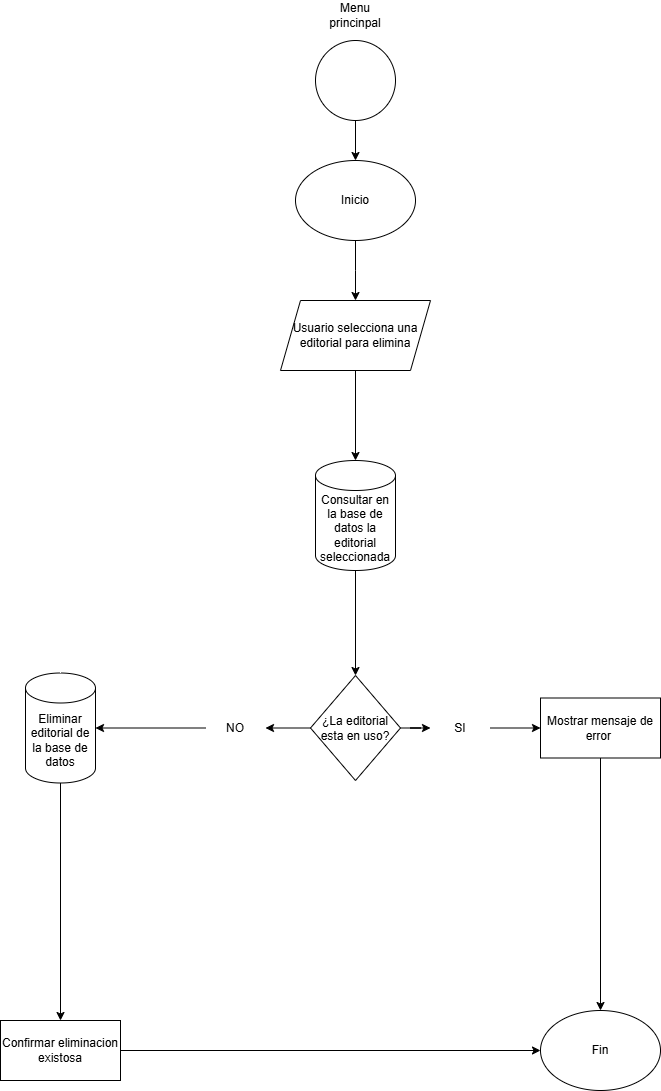

The diagram above was exported from draw.io. Its source (the exported page's mxGraphModel, read from the mxfile embedded in the PNG):
<mxGraphModel dx="1120" dy="1595" grid="1" gridSize="10" guides="1" tooltips="1" connect="1" arrows="1" fold="1" page="1" pageScale="1" pageWidth="827" pageHeight="1169" math="0" shadow="0">
  <root>
    <mxCell id="0" />
    <mxCell id="1" parent="0" />
    <mxCell id="LWpQOiSnWvU5XfcSsgh3-2" value="" style="edgeStyle=orthogonalEdgeStyle;rounded=0;orthogonalLoop=1;jettySize=auto;html=1;" edge="1" parent="1" source="m44so5IyUNEIodril2oZ-1" target="LWpQOiSnWvU5XfcSsgh3-1">
      <mxGeometry relative="1" as="geometry" />
    </mxCell>
    <mxCell id="m44so5IyUNEIodril2oZ-1" value="" style="ellipse;whiteSpace=wrap;html=1;aspect=fixed;" vertex="1" parent="1">
      <mxGeometry x="350" y="-50" width="80" height="80" as="geometry" />
    </mxCell>
    <mxCell id="m44so5IyUNEIodril2oZ-2" value="Menu princinpal" style="text;html=1;align=center;verticalAlign=middle;whiteSpace=wrap;rounded=0;" vertex="1" parent="1">
      <mxGeometry x="360" y="-90" width="60" height="30" as="geometry" />
    </mxCell>
    <mxCell id="LWpQOiSnWvU5XfcSsgh3-4" value="" style="edgeStyle=orthogonalEdgeStyle;rounded=0;orthogonalLoop=1;jettySize=auto;html=1;" edge="1" parent="1" source="LWpQOiSnWvU5XfcSsgh3-1">
      <mxGeometry relative="1" as="geometry">
        <mxPoint x="390" y="210" as="targetPoint" />
      </mxGeometry>
    </mxCell>
    <mxCell id="LWpQOiSnWvU5XfcSsgh3-1" value="Inicio" style="ellipse;whiteSpace=wrap;html=1;" vertex="1" parent="1">
      <mxGeometry x="330" y="70" width="120" height="80" as="geometry" />
    </mxCell>
    <mxCell id="LWpQOiSnWvU5XfcSsgh3-7" value="" style="edgeStyle=orthogonalEdgeStyle;rounded=0;orthogonalLoop=1;jettySize=auto;html=1;" edge="1" parent="1" source="LWpQOiSnWvU5XfcSsgh3-5" target="LWpQOiSnWvU5XfcSsgh3-6">
      <mxGeometry relative="1" as="geometry" />
    </mxCell>
    <mxCell id="LWpQOiSnWvU5XfcSsgh3-5" value="Usuario selecciona una editorial para elimina" style="shape=parallelogram;perimeter=parallelogramPerimeter;whiteSpace=wrap;html=1;fixedSize=1;" vertex="1" parent="1">
      <mxGeometry x="315" y="210" width="150" height="70" as="geometry" />
    </mxCell>
    <mxCell id="LWpQOiSnWvU5XfcSsgh3-9" value="" style="edgeStyle=orthogonalEdgeStyle;rounded=0;orthogonalLoop=1;jettySize=auto;html=1;" edge="1" parent="1" source="LWpQOiSnWvU5XfcSsgh3-6" target="LWpQOiSnWvU5XfcSsgh3-8">
      <mxGeometry relative="1" as="geometry" />
    </mxCell>
    <mxCell id="LWpQOiSnWvU5XfcSsgh3-6" value="Consultar en la base de datos la editorial seleccionada" style="shape=cylinder3;whiteSpace=wrap;html=1;boundedLbl=1;backgroundOutline=1;size=15;" vertex="1" parent="1">
      <mxGeometry x="350" y="370" width="80" height="110" as="geometry" />
    </mxCell>
    <mxCell id="LWpQOiSnWvU5XfcSsgh3-13" value="" style="edgeStyle=orthogonalEdgeStyle;rounded=0;orthogonalLoop=1;jettySize=auto;html=1;" edge="1" parent="1" source="LWpQOiSnWvU5XfcSsgh3-8" target="LWpQOiSnWvU5XfcSsgh3-10">
      <mxGeometry relative="1" as="geometry" />
    </mxCell>
    <mxCell id="LWpQOiSnWvU5XfcSsgh3-19" value="" style="edgeStyle=orthogonalEdgeStyle;rounded=0;orthogonalLoop=1;jettySize=auto;html=1;" edge="1" parent="1" source="LWpQOiSnWvU5XfcSsgh3-8" target="LWpQOiSnWvU5XfcSsgh3-18">
      <mxGeometry relative="1" as="geometry" />
    </mxCell>
    <mxCell id="LWpQOiSnWvU5XfcSsgh3-8" value="¿La editorial esta en uso?" style="rhombus;whiteSpace=wrap;html=1;" vertex="1" parent="1">
      <mxGeometry x="345" y="585" width="90" height="105" as="geometry" />
    </mxCell>
    <mxCell id="LWpQOiSnWvU5XfcSsgh3-12" value="" style="edgeStyle=orthogonalEdgeStyle;rounded=0;orthogonalLoop=1;jettySize=auto;html=1;" edge="1" parent="1" source="LWpQOiSnWvU5XfcSsgh3-10" target="LWpQOiSnWvU5XfcSsgh3-11">
      <mxGeometry relative="1" as="geometry" />
    </mxCell>
    <mxCell id="LWpQOiSnWvU5XfcSsgh3-10" value="SI" style="text;html=1;align=center;verticalAlign=middle;whiteSpace=wrap;rounded=0;" vertex="1" parent="1">
      <mxGeometry x="465" y="622.5" width="60" height="30" as="geometry" />
    </mxCell>
    <mxCell id="LWpQOiSnWvU5XfcSsgh3-17" value="" style="edgeStyle=orthogonalEdgeStyle;rounded=0;orthogonalLoop=1;jettySize=auto;html=1;" edge="1" parent="1" source="LWpQOiSnWvU5XfcSsgh3-11" target="LWpQOiSnWvU5XfcSsgh3-16">
      <mxGeometry relative="1" as="geometry" />
    </mxCell>
    <mxCell id="LWpQOiSnWvU5XfcSsgh3-11" value="Mostrar mensaje de error&amp;nbsp;" style="whiteSpace=wrap;html=1;" vertex="1" parent="1">
      <mxGeometry x="575" y="607.5" width="120" height="60" as="geometry" />
    </mxCell>
    <mxCell id="LWpQOiSnWvU5XfcSsgh3-16" value="Fin" style="ellipse;whiteSpace=wrap;html=1;" vertex="1" parent="1">
      <mxGeometry x="575" y="920" width="120" height="80" as="geometry" />
    </mxCell>
    <mxCell id="LWpQOiSnWvU5XfcSsgh3-21" value="" style="edgeStyle=orthogonalEdgeStyle;rounded=0;orthogonalLoop=1;jettySize=auto;html=1;" edge="1" parent="1" source="LWpQOiSnWvU5XfcSsgh3-18" target="LWpQOiSnWvU5XfcSsgh3-20">
      <mxGeometry relative="1" as="geometry" />
    </mxCell>
    <mxCell id="LWpQOiSnWvU5XfcSsgh3-18" value="NO" style="text;html=1;align=center;verticalAlign=middle;whiteSpace=wrap;rounded=0;" vertex="1" parent="1">
      <mxGeometry x="240" y="622.5" width="60" height="30" as="geometry" />
    </mxCell>
    <mxCell id="LWpQOiSnWvU5XfcSsgh3-23" value="" style="edgeStyle=orthogonalEdgeStyle;rounded=0;orthogonalLoop=1;jettySize=auto;html=1;" edge="1" parent="1" source="LWpQOiSnWvU5XfcSsgh3-20" target="LWpQOiSnWvU5XfcSsgh3-22">
      <mxGeometry relative="1" as="geometry" />
    </mxCell>
    <mxCell id="LWpQOiSnWvU5XfcSsgh3-20" value="Eliminar editorial de la base de datos" style="shape=cylinder3;whiteSpace=wrap;html=1;boundedLbl=1;backgroundOutline=1;size=15;" vertex="1" parent="1">
      <mxGeometry x="60" y="582.5" width="70" height="110" as="geometry" />
    </mxCell>
    <mxCell id="LWpQOiSnWvU5XfcSsgh3-24" value="" style="edgeStyle=orthogonalEdgeStyle;rounded=0;orthogonalLoop=1;jettySize=auto;html=1;" edge="1" parent="1" source="LWpQOiSnWvU5XfcSsgh3-22" target="LWpQOiSnWvU5XfcSsgh3-16">
      <mxGeometry relative="1" as="geometry" />
    </mxCell>
    <mxCell id="LWpQOiSnWvU5XfcSsgh3-22" value="Confirmar eliminacion existosa" style="whiteSpace=wrap;html=1;container=1;" vertex="1" parent="1">
      <mxGeometry x="35" y="930" width="120" height="60" as="geometry" />
    </mxCell>
  </root>
</mxGraphModel>